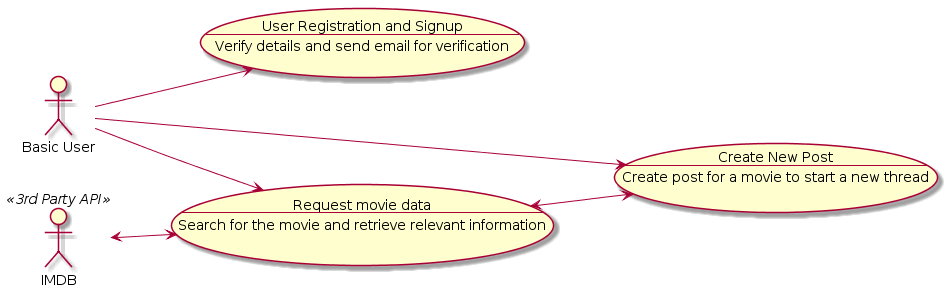

The diagram above was rendered by PlantUML. Its source (embedded in the PNG):
@startuml
left to right direction
ACTOR u1 AS "Basic User"
USECASE REG AS "User Registration and Signup
--
Verify details and send email for verification"
u1 --> REG

ACTOR IMDB
IMDB <<3rd Party API>>

USECASE moviedata AS "Request movie data 
--
Search for the movie and retrieve relevant information"

u1 --> moviedata
IMDB <--> moviedata

USECASE post AS "Create New Post 
--
Create post for a movie to start a new thread"

u1 --> post

moviedata <--> post
@enduml